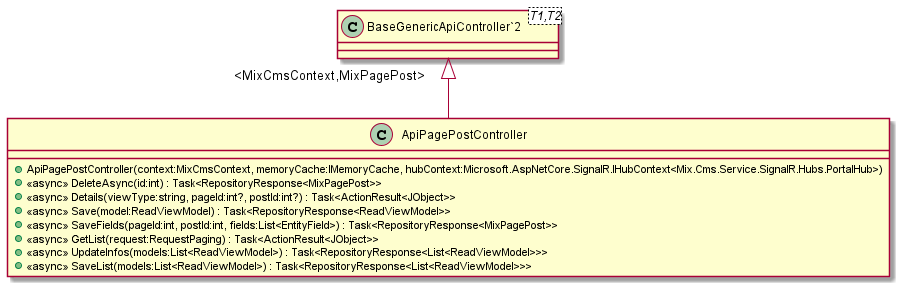

The diagram above was rendered by PlantUML. Its source (embedded in the PNG):
@startuml
class ApiPagePostController {
    + ApiPagePostController(context:MixCmsContext, memoryCache:IMemoryCache, hubContext:Microsoft.AspNetCore.SignalR.IHubContext<Mix.Cms.Service.SignalR.Hubs.PortalHub>)
    + <<async>> DeleteAsync(id:int) : Task<RepositoryResponse<MixPagePost>>
    + <<async>> Details(viewType:string, pageId:int?, postId:int?) : Task<ActionResult<JObject>>
    + <<async>> Save(model:ReadViewModel) : Task<RepositoryResponse<ReadViewModel>>
    + <<async>> SaveFields(pageId:int, postId:int, fields:List<EntityField>) : Task<RepositoryResponse<MixPagePost>>
    + <<async>> GetList(request:RequestPaging) : Task<ActionResult<JObject>>
    + <<async>> UpdateInfos(models:List<ReadViewModel>) : Task<RepositoryResponse<List<ReadViewModel>>>
    + <<async>> SaveList(models:List<ReadViewModel>) : Task<RepositoryResponse<List<ReadViewModel>>>
}
class "BaseGenericApiController`2"<T1,T2> {
}
"BaseGenericApiController`2" "<MixCmsContext,MixPagePost>" <|-- ApiPagePostController
@enduml